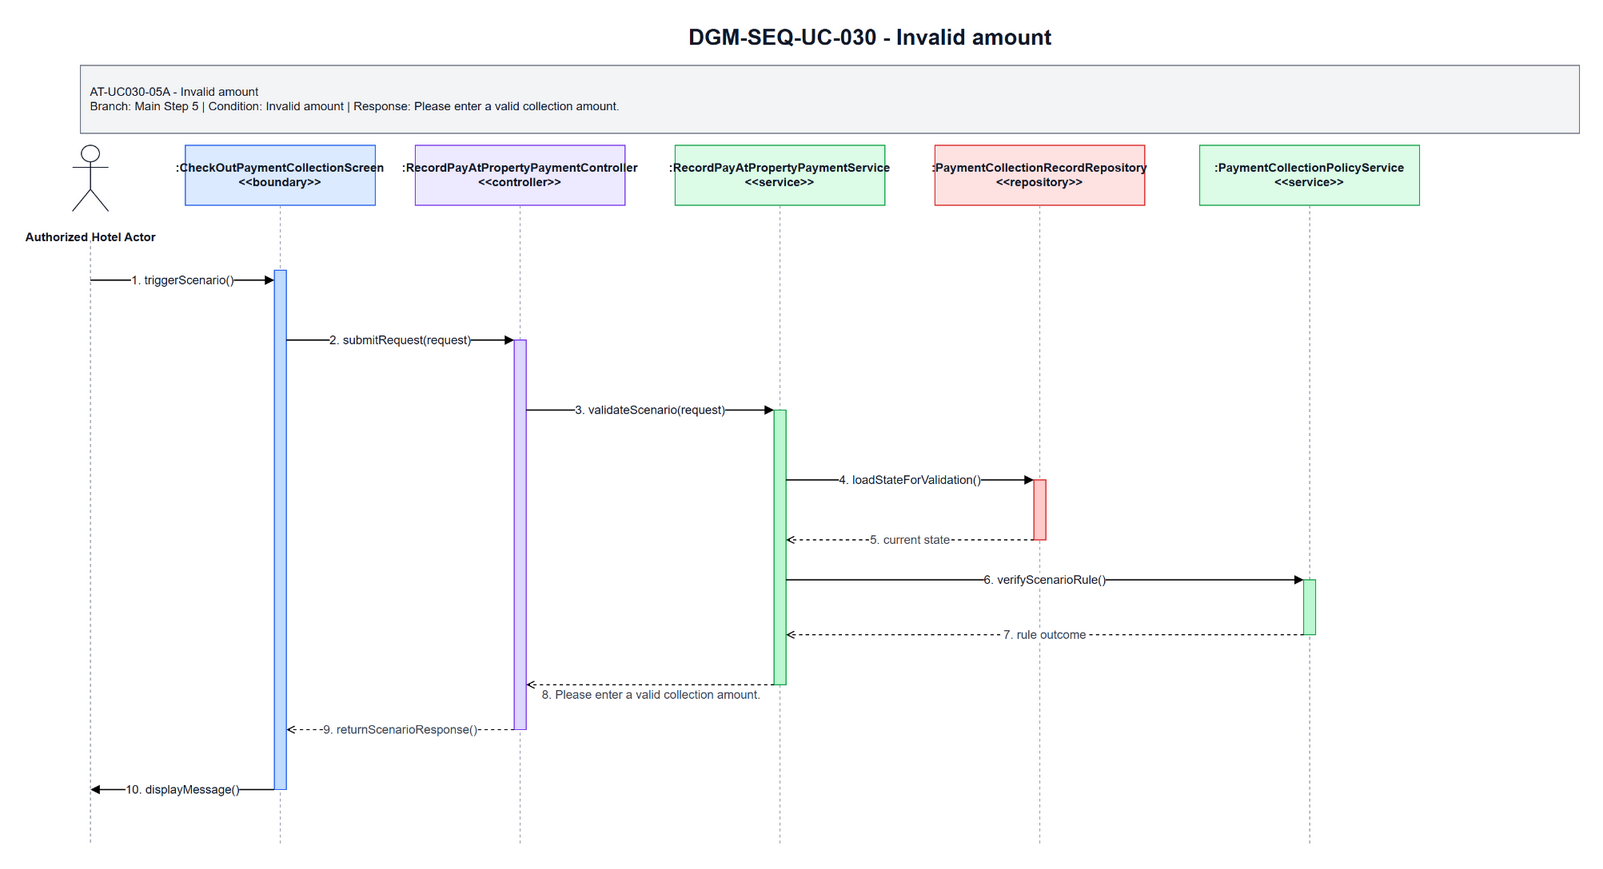

The diagram above was exported from draw.io. Its source (the exported page's mxGraphModel, read from the mxfile embedded in the PNG):
<mxGraphModel dx="1585" dy="963" grid="1" gridSize="10" guides="1" tooltips="1" connect="1" arrows="1" fold="1" page="1" pageScale="1" pageWidth="1700" pageHeight="920" math="0" shadow="0">
  <root>
    <mxCell id="0" />
    <mxCell id="1" parent="0" />
    <mxCell id="title" parent="1" style="text;html=1;strokeColor=none;fillColor=none;align=center;verticalAlign=middle;fontStyle=1;fontSize=22;fontColor=#111827" value="DGM-SEQ-UC-030 - Invalid amount" vertex="1">
      <mxGeometry height="34" width="900" x="420" y="25" as="geometry" />
    </mxCell>
    <mxCell id="scenario-band" parent="1" style="rounded=0;whiteSpace=wrap;html=1;fillColor=#F3F4F6;strokeColor=#6B7280;fontSize=12;fontColor=#111827;align=left;spacing=10" value="AT-UC030-05A - Invalid amount&lt;br&gt;Branch: Main Step 5 | Condition: Invalid amount | Response: Please enter a valid collection amount." vertex="1">
      <mxGeometry height="68" width="1500" x="80" y="70" as="geometry" />
    </mxCell>
    <mxCell id="actor-icon" parent="1" style="shape=umlActor;verticalLabelPosition=bottom;verticalAlign=top;html=1;outlineConnect=0;strokeColor=#111827" vertex="1">
      <mxGeometry height="66" width="36" x="72" y="150" as="geometry" />
    </mxCell>
    <mxCell id="actor-label" parent="1" style="text;html=1;strokeColor=none;fillColor=none;align=center;verticalAlign=middle;fontStyle=1;fontSize=12;fontColor=#111827" value="Authorized Hotel Actor" vertex="1">
      <mxGeometry height="36" width="140" x="20" y="224" as="geometry" />
    </mxCell>
    <mxCell id="h0" parent="1" style="rounded=0;whiteSpace=wrap;html=1;fillColor=#DBEAFE;strokeColor=#2563EB;fontSize=12;fontStyle=1;fontColor=#111827" value=":CheckOutPaymentCollectionScreen&lt;br&gt;&amp;lt;&amp;lt;boundary&amp;gt;&amp;gt;" vertex="1">
      <mxGeometry height="60" width="190" x="185" y="150" as="geometry" />
    </mxCell>
    <mxCell id="h1" parent="1" style="rounded=0;whiteSpace=wrap;html=1;fillColor=#EDE9FE;strokeColor=#7C3AED;fontSize=12;fontStyle=1;fontColor=#111827" value=":RecordPayAtPropertyPaymentController&lt;br&gt;&amp;lt;&amp;lt;controller&amp;gt;&amp;gt;" vertex="1">
      <mxGeometry height="60" width="210" x="415" y="150" as="geometry" />
    </mxCell>
    <mxCell id="h2" parent="1" style="rounded=0;whiteSpace=wrap;html=1;fillColor=#DCFCE7;strokeColor=#16A34A;fontSize=12;fontStyle=1;fontColor=#111827" value=":RecordPayAtPropertyPaymentService&lt;br&gt;&amp;lt;&amp;lt;service&amp;gt;&amp;gt;" vertex="1">
      <mxGeometry height="60" width="210" x="675" y="150" as="geometry" />
    </mxCell>
    <mxCell id="h3" parent="1" style="rounded=0;whiteSpace=wrap;html=1;fillColor=#FEE2E2;strokeColor=#DC2626;fontSize=12;fontStyle=1;fontColor=#111827" value=":PaymentCollectionRecordRepository&lt;br&gt;&amp;lt;&amp;lt;repository&amp;gt;&amp;gt;" vertex="1">
      <mxGeometry height="60" width="210" x="935" y="150" as="geometry" />
    </mxCell>
    <mxCell id="h4" parent="1" style="rounded=0;whiteSpace=wrap;html=1;fillColor=#DCFCE7;strokeColor=#16A34A;fontSize=12;fontStyle=1;fontColor=#111827" value=":PaymentCollectionPolicyService&lt;br&gt;&amp;lt;&amp;lt;service&amp;gt;&amp;gt;" vertex="1">
      <mxGeometry height="60" width="220" x="1200" y="150" as="geometry" />
    </mxCell>
    <mxCell id="l-actor" edge="1" parent="1" style="endArrow=none;html=1;dashed=1;strokeColor=#9CA3AF">
      <mxGeometry relative="1" as="geometry">
        <mxPoint x="90" y="245" as="sourcePoint" />
        <mxPoint x="90" y="850" as="targetPoint" />
      </mxGeometry>
    </mxCell>
    <mxCell id="l0" edge="1" parent="1" style="endArrow=none;html=1;dashed=1;strokeColor=#9CA3AF">
      <mxGeometry relative="1" as="geometry">
        <mxPoint x="280" y="210" as="sourcePoint" />
        <mxPoint x="280" y="850" as="targetPoint" />
      </mxGeometry>
    </mxCell>
    <mxCell id="l1" edge="1" parent="1" style="endArrow=none;html=1;dashed=1;strokeColor=#9CA3AF">
      <mxGeometry relative="1" as="geometry">
        <mxPoint x="520" y="210" as="sourcePoint" />
        <mxPoint x="520" y="850" as="targetPoint" />
      </mxGeometry>
    </mxCell>
    <mxCell id="l2" edge="1" parent="1" style="endArrow=none;html=1;dashed=1;strokeColor=#9CA3AF">
      <mxGeometry relative="1" as="geometry">
        <mxPoint x="780" y="210" as="sourcePoint" />
        <mxPoint x="780" y="850" as="targetPoint" />
      </mxGeometry>
    </mxCell>
    <mxCell id="l3" edge="1" parent="1" style="endArrow=none;html=1;dashed=1;strokeColor=#9CA3AF">
      <mxGeometry relative="1" as="geometry">
        <mxPoint x="1040" y="210" as="sourcePoint" />
        <mxPoint x="1040" y="850" as="targetPoint" />
      </mxGeometry>
    </mxCell>
    <mxCell id="l4" edge="1" parent="1" style="endArrow=none;html=1;dashed=1;strokeColor=#9CA3AF">
      <mxGeometry relative="1" as="geometry">
        <mxPoint x="1310" y="210" as="sourcePoint" />
        <mxPoint x="1310" y="850" as="targetPoint" />
      </mxGeometry>
    </mxCell>
    <mxCell id="a-boundary" parent="1" style="rounded=0;whiteSpace=wrap;html=1;fillColor=#BFDBFE;strokeColor=#2563EB" vertex="1">
      <mxGeometry height="520" width="12" x="274" y="275" as="geometry" />
    </mxCell>
    <mxCell id="a-controller" parent="1" style="rounded=0;whiteSpace=wrap;html=1;fillColor=#DDD6FE;strokeColor=#7C3AED" vertex="1">
      <mxGeometry height="390" width="12" x="514" y="345" as="geometry" />
    </mxCell>
    <mxCell id="a-service" parent="1" style="rounded=0;whiteSpace=wrap;html=1;fillColor=#BBF7D0;strokeColor=#16A34A" vertex="1">
      <mxGeometry height="275" width="12" x="774" y="415" as="geometry" />
    </mxCell>
    <mxCell id="a-repo" parent="1" style="rounded=0;whiteSpace=wrap;html=1;fillColor=#FECACA;strokeColor=#DC2626" vertex="1">
      <mxGeometry height="60" width="12" x="1034" y="485" as="geometry" />
    </mxCell>
    <mxCell id="a-support" parent="1" style="rounded=0;whiteSpace=wrap;html=1;fillColor=#BBF7D0;strokeColor=#16A34A" vertex="1">
      <mxGeometry height="55" width="12" x="1304" y="585" as="geometry" />
    </mxCell>
    <mxCell id="m1" edge="1" parent="1" style="endArrow=block;html=1;rounded=0;strokeWidth=1.3;fontSize=12;fontColor=#111827;labelBackgroundColor=#FFFFFF" value="1. triggerScenario()">
      <mxGeometry relative="1" as="geometry">
        <mxPoint x="90" y="285" as="sourcePoint" />
        <mxPoint x="274" y="285" as="targetPoint" />
      </mxGeometry>
    </mxCell>
    <mxCell id="m2" edge="1" parent="1" style="endArrow=block;html=1;rounded=0;strokeWidth=1.3;fontSize=12;fontColor=#111827;labelBackgroundColor=#FFFFFF" value="2. submitRequest(request)">
      <mxGeometry relative="1" as="geometry">
        <mxPoint x="286" y="345" as="sourcePoint" />
        <mxPoint x="514" y="345" as="targetPoint" />
      </mxGeometry>
    </mxCell>
    <mxCell id="m3" edge="1" parent="1" style="endArrow=block;html=1;rounded=0;strokeWidth=1.3;fontSize=12;fontColor=#111827;labelBackgroundColor=#FFFFFF" value="3. validateScenario(request)">
      <mxGeometry relative="1" as="geometry">
        <mxPoint x="526" y="415" as="sourcePoint" />
        <mxPoint x="774" y="415" as="targetPoint" />
      </mxGeometry>
    </mxCell>
    <mxCell id="m4" edge="1" parent="1" style="endArrow=block;html=1;rounded=0;strokeWidth=1.3;fontSize=12;fontColor=#111827;labelBackgroundColor=#FFFFFF" value="4. loadStateForValidation()">
      <mxGeometry relative="1" as="geometry">
        <mxPoint x="786" y="485" as="sourcePoint" />
        <mxPoint x="1034" y="485" as="targetPoint" />
      </mxGeometry>
    </mxCell>
    <mxCell id="m5" edge="1" parent="1" style="endArrow=open;endFill=0;dashed=1;html=1;rounded=0;strokeWidth=1.1;fontSize=12;fontColor=#374151;labelBackgroundColor=#FFFFFF" value="5. current state">
      <mxGeometry relative="1" as="geometry">
        <mxPoint x="1034" y="545" as="sourcePoint" />
        <mxPoint x="786" y="545" as="targetPoint" />
      </mxGeometry>
    </mxCell>
    <mxCell id="m6" edge="1" parent="1" style="endArrow=block;html=1;rounded=0;strokeWidth=1.3;fontSize=12;fontColor=#111827;labelBackgroundColor=#FFFFFF" value="6. verifyScenarioRule()">
      <mxGeometry relative="1" as="geometry">
        <mxPoint x="786" y="585" as="sourcePoint" />
        <mxPoint x="1304" y="585" as="targetPoint" />
      </mxGeometry>
    </mxCell>
    <mxCell id="m7" edge="1" parent="1" style="endArrow=open;endFill=0;dashed=1;html=1;rounded=0;strokeWidth=1.1;fontSize=12;fontColor=#374151;labelBackgroundColor=#FFFFFF" value="7. rule outcome">
      <mxGeometry relative="1" as="geometry">
        <mxPoint x="1304" y="640" as="sourcePoint" />
        <mxPoint x="786" y="640" as="targetPoint" />
      </mxGeometry>
    </mxCell>
    <mxCell id="m8" edge="1" parent="1" style="endArrow=open;endFill=0;dashed=1;html=1;rounded=0;strokeWidth=1.1;fontSize=12;fontColor=#374151;labelBackgroundColor=#FFFFFF" value="8. Please enter a valid collection amount.">
      <mxGeometry relative="1" y="10" as="geometry">
        <mxPoint x="1" as="offset" />
        <mxPoint x="774" y="690" as="sourcePoint" />
        <mxPoint x="526" y="690" as="targetPoint" />
      </mxGeometry>
    </mxCell>
    <mxCell id="m9" edge="1" parent="1" style="endArrow=open;endFill=0;dashed=1;html=1;rounded=0;strokeWidth=1.1;fontSize=12;fontColor=#374151;labelBackgroundColor=#FFFFFF" value="9. returnScenarioResponse()">
      <mxGeometry relative="1" as="geometry">
        <mxPoint x="514" y="735" as="sourcePoint" />
        <mxPoint x="286" y="735" as="targetPoint" />
      </mxGeometry>
    </mxCell>
    <mxCell id="m10" edge="1" parent="1" style="endArrow=block;html=1;rounded=0;strokeWidth=1.3;fontSize=12;fontColor=#111827;labelBackgroundColor=#FFFFFF" value="10. displayMessage()">
      <mxGeometry relative="1" as="geometry">
        <mxPoint x="274" y="795" as="sourcePoint" />
        <mxPoint x="90" y="795" as="targetPoint" />
      </mxGeometry>
    </mxCell>
  </root>
</mxGraphModel>